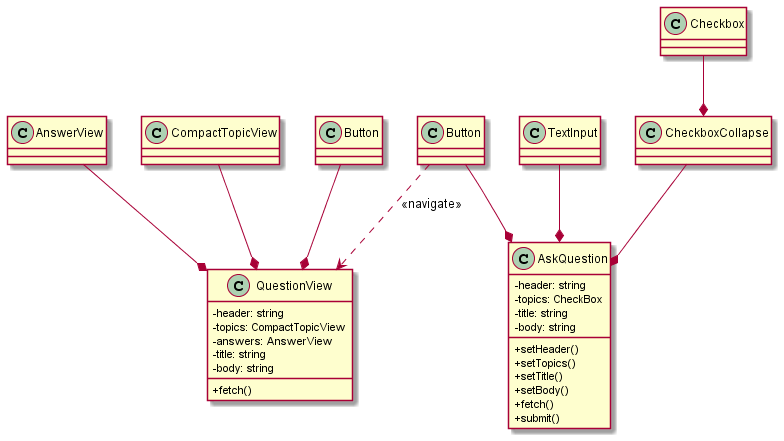

The diagram above was rendered by PlantUML. Its source (embedded in the PNG):
@startuml Question
skinparam classAttributeIconSize 0

class QuestionView {
	-header: string
	-topics: CompactTopicView
	-answers: AnswerView
	-title: string
	-body: string
	+fetch()
}

class AnswerView {}
class CompactTopicView {}
class "Button" as b2

AnswerView --* QuestionView
CompactTopicView --* QuestionView
b2 --* QuestionView


class TextInput {}
class "Button" as b1
class CheckboxCollapse {}
class Checkbox {}

class AskQuestion {
	-header: string
	-topics: CheckBox
	-title: string
	-body: string
	+setHeader()
	+setTopics()
	+setTitle()
	+setBody()
	+fetch()
	+submit()
}

Checkbox --* CheckboxCollapse
TextInput --* AskQuestion
b1 --* AskQuestion
CheckboxCollapse --* AskQuestion

b1 ..> QuestionView: <<navigate>>

@enduml